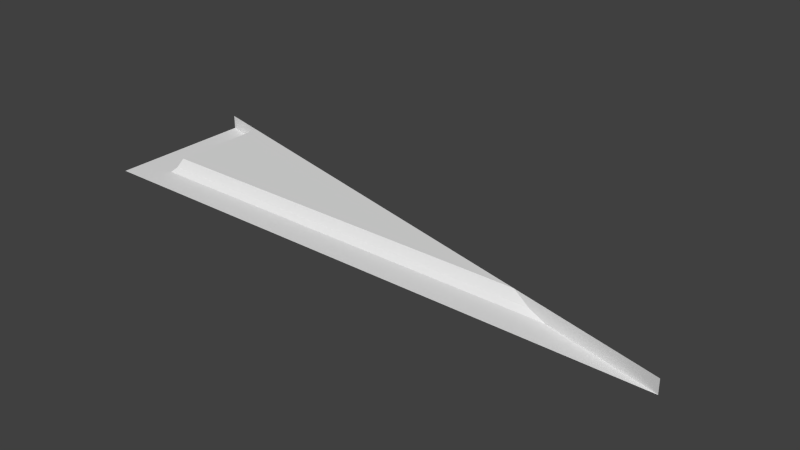 # Source: sec1_1c_slice64highrh.blend  (saved by Blender 2.78.0; exported with 4.5.12 LTS)
import bpy
from mathutils import Matrix  # noqa: F401  (used for matrix-valued properties, if any)

bpy.ops.wm.read_factory_settings(use_empty=True)
scene = bpy.context.scene
scene.name = 'Scene'

# ---- collections
col_collection_7 = bpy.data.collections.new('Collection 7'); scene.collection.children.link(col_collection_7)

# ---- materials (node trees are filled in below, after node groups)
mat_sec1_1c = bpy.data.materials.new('sec1_1c')
mat_sec1_1c.alpha_threshold = 0.0
mat_sec1_1c.use_transparent_shadow = False
mat_sec1_1c.roughness = 0.5
mat_sec1_1c.specular_intensity = 0.0
mat_sec1_1c.line_color = (0.0, 0.0, 0.0, 1.0)

# ---- material node trees

# ---- world
world_world = bpy.data.worlds.new('World'); scene.world = world_world
world_world.color = (0.05088, 0.05088, 0.05088)
world_world.use_sun_shadow = False
world_world.sun_shadow_jitter_overblur = 0.0
world_world.cycles.sampling_method = 'NONE'
world_world.cycles.sample_map_resolution = 256

# ---- meshes
me_sec1_1c_png = bpy.data.meshes.new('sec1_1c.png')
me_sec1_1c_png.from_pydata([(-1.28, 1.28, 1.28), (1.28, 1.28, 1.28), (-1.08, 1.34, 1.12), (-1.12, 1.28, 1.16), (-1.1, 1.3, 1.14), (-1.28, 1.28, 0.64), (-1.1, 1.3, 0.685), (0.7992, 1.28, 1.16), (0.6401, 1.34, 1.12), (-1.12, 1.28, 0.68), (-1.08, 1.34, 0.69), (0.719, 1.3, 1.14), (1.28, 1.34, 1.28), (-1.28, 1.34, 0.64)], [], [(3, 0, 5, 9), (4, 3, 9, 6), (2, 4, 6, 10), (11, 4, 2, 8), (8, 2, 10), (1, 0, 3, 7), (7, 3, 4, 11), (5, 13, 10, 6, 9), (8, 12, 1, 7, 11)])
_uv = me_sec1_1c_png.uv_layers.new(name='UVMap')
_uv.uv.foreach_set('vector', [0.9375, 0.953, 1.0, 1.0, 1.0, 0.75, 0.9375, 0.7656, 0.9296, 0.9452, 0.9375, 0.953, 0.9375, 0.7656, 0.9296, 0.7676, 0.9219, 0.9375, 0.9296, 0.9452, 0.9296, 0.7676, 0.9219, 0.7695, 0.2192, 0.9452, 0.9296, 0.9452, 0.9219, 0.9375, 0.25, 0.9375, 0.25, 0.9375, 0.9219, 0.9375, 0.9219, 0.7695, 0.0, 1.0, 1.0, 1.0, 0.9375, 0.953, 0.1878, 0.953, 0.1878, 0.953, 0.9375, 0.953, 0.9296, 0.9452, 0.2192, 0.9452, 1.0, 0.75, 1.0, 0.7331, 0.9219, 0.7695, 0.9296, 0.7676, 0.9375, 0.7656, 0.25, 0.9375, -3.857e-05, 0.978, 0.0, 1.0, 0.1878, 0.953, 0.2192, 0.9452])
me_sec1_1c_png.materials.append(mat_sec1_1c)
me_sec1_1c_png.use_remesh_preserve_volume = False
me_sec1_1c_png.use_remesh_preserve_attributes = False
me_sec1_1c_png.use_mirror_vertex_groups = False
me_sec1_1c_png.update()

# ---- objects
ob_sec1_1c_mesh = bpy.data.objects.new('sec1_1c_mesh', me_sec1_1c_png)

# ---- transforms, parenting, visibility, modifiers, constraints
ob_sec1_1c_mesh.location = (0.0, 0.0, 0.0)
ob_sec1_1c_mesh.rotation_euler = (1.571, 0.0, 0.0)
ob_sec1_1c_mesh.lineart.crease_threshold = 0.0

# ---- collection membership
col_collection_7.objects.link(ob_sec1_1c_mesh)

# ---- scene / render settings (as saved in the file)
scene.frame_start = 1; scene.frame_end = 2; scene.frame_set(1)
scene.render.engine = 'BLENDER_EEVEE_NEXT'
scene.render.image_settings.color_mode = 'RGB'
scene.render.image_settings.compression = 90
scene.render.resolution_percentage = 50
scene.render.dither_intensity = 0.0
scene.render.bake_margin = 2
scene.render.bake_bias = 0.0
scene.cycles.use_denoising = False
scene.cycles.samples = 10
scene.cycles.sampling_pattern = 'TABULATED_SOBOL'
scene.cycles.light_sampling_threshold = 0.0
scene.cycles.use_adaptive_sampling = False
scene.cycles.use_light_tree = False
scene.cycles.blur_glossy = 0.0
scene.cycles.volume_bounces = 1
scene.cycles.pixel_filter_type = 'GAUSSIAN'
scene.cycles.sample_clamp_indirect = 0.0
scene.view_settings.view_transform = 'Standard'
bpy.context.view_layer.update()

# ---- added for rendering (the .blend has no active camera and no usable light): camera, sun
cam_auto = bpy.data.cameras.new('AutoCamera')
cam_auto.lens = 50.0
cam_auto.sensor_width = 36.0
cam_auto.clip_end = 1000.0
ob_auto_camera = bpy.data.objects.new('AutoCamera', cam_auto)
scene.collection.objects.link(ob_auto_camera)
ob_auto_camera.location = (2.4421, -3.89052, 3.26368)
ob_auto_camera.rotation_euler = (1.09748, -7.21219e-08, 0.694738)
scene.camera = ob_auto_camera
light_auto_sun = bpy.data.lights.new('AutoSun', 'SUN')
light_auto_sun.energy = 3.0
light_auto_sun.angle = 0.0523599
ob_auto_sun = bpy.data.objects.new('AutoSun', light_auto_sun)
scene.collection.objects.link(ob_auto_sun)
ob_auto_sun.rotation_euler = (0.872665, 0.174533, 0.523599)
bpy.context.view_layer.update()

